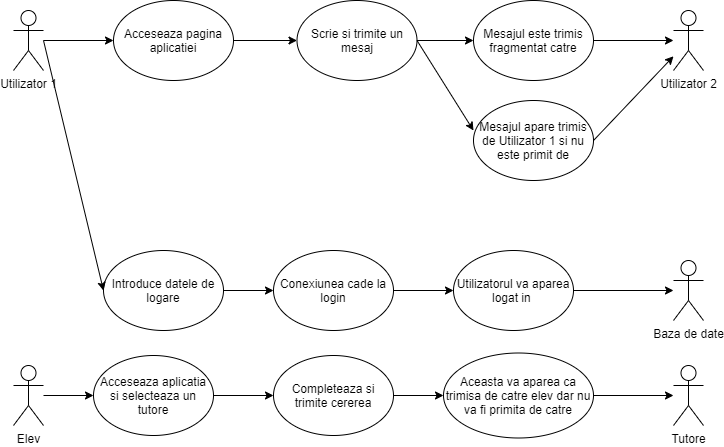

The diagram above was exported from draw.io. Its source (the exported page's mxGraphModel, read from the mxfile embedded in the PNG):
<mxGraphModel dx="1865" dy="548" grid="1" gridSize="10" guides="1" tooltips="1" connect="1" arrows="1" fold="1" page="1" pageScale="1" pageWidth="827" pageHeight="1169" math="0" shadow="0">
  <root>
    <mxCell id="0" />
    <mxCell id="1" parent="0" />
    <mxCell id="y1qOKPOkceWq_G68f_lA-1" value="Utilizator 1" style="shape=umlActor;verticalLabelPosition=bottom;labelBackgroundColor=#ffffff;verticalAlign=top;html=1;outlineConnect=0;" parent="1" vertex="1">
      <mxGeometry x="10" y="170" width="30" height="60" as="geometry" />
    </mxCell>
    <mxCell id="y1qOKPOkceWq_G68f_lA-2" value="Utilizator 2" style="shape=umlActor;verticalLabelPosition=bottom;labelBackgroundColor=#ffffff;verticalAlign=top;html=1;outlineConnect=0;" parent="1" vertex="1">
      <mxGeometry x="670" y="170" width="30" height="60" as="geometry" />
    </mxCell>
    <mxCell id="y1qOKPOkceWq_G68f_lA-3" value="" style="endArrow=classic;html=1;" parent="1" source="y1qOKPOkceWq_G68f_lA-1" target="y1qOKPOkceWq_G68f_lA-4" edge="1">
      <mxGeometry width="50" height="50" relative="1" as="geometry">
        <mxPoint x="390" y="280" as="sourcePoint" />
        <mxPoint x="110" y="201" as="targetPoint" />
      </mxGeometry>
    </mxCell>
    <mxCell id="y1qOKPOkceWq_G68f_lA-4" value="Acceseaza pagina aplicatiei" style="ellipse;whiteSpace=wrap;html=1;" parent="1" vertex="1">
      <mxGeometry x="110" y="160" width="120" height="80" as="geometry" />
    </mxCell>
    <mxCell id="y1qOKPOkceWq_G68f_lA-5" value="Scrie si trimite un mesaj" style="ellipse;whiteSpace=wrap;html=1;" parent="1" vertex="1">
      <mxGeometry x="293.5" y="160" width="120" height="80" as="geometry" />
    </mxCell>
    <mxCell id="y1qOKPOkceWq_G68f_lA-6" value="" style="endArrow=classic;html=1;exitX=1;exitY=0.5;exitDx=0;exitDy=0;entryX=0;entryY=0.5;entryDx=0;entryDy=0;" parent="1" source="y1qOKPOkceWq_G68f_lA-4" target="y1qOKPOkceWq_G68f_lA-5" edge="1">
      <mxGeometry width="50" height="50" relative="1" as="geometry">
        <mxPoint x="390" y="280" as="sourcePoint" />
        <mxPoint x="440" y="230" as="targetPoint" />
      </mxGeometry>
    </mxCell>
    <mxCell id="y1qOKPOkceWq_G68f_lA-7" value="Mesajul este trimis fragmentat catre" style="ellipse;whiteSpace=wrap;html=1;" parent="1" vertex="1">
      <mxGeometry x="470" y="160" width="120" height="80" as="geometry" />
    </mxCell>
    <mxCell id="y1qOKPOkceWq_G68f_lA-8" value="" style="endArrow=classic;html=1;exitX=1;exitY=0.5;exitDx=0;exitDy=0;entryX=0;entryY=0.5;entryDx=0;entryDy=0;" parent="1" source="y1qOKPOkceWq_G68f_lA-5" target="y1qOKPOkceWq_G68f_lA-7" edge="1">
      <mxGeometry width="50" height="50" relative="1" as="geometry">
        <mxPoint x="390" y="280" as="sourcePoint" />
        <mxPoint x="440" y="230" as="targetPoint" />
      </mxGeometry>
    </mxCell>
    <mxCell id="y1qOKPOkceWq_G68f_lA-9" value="" style="endArrow=classic;html=1;exitX=1;exitY=0.5;exitDx=0;exitDy=0;" parent="1" source="y1qOKPOkceWq_G68f_lA-7" target="y1qOKPOkceWq_G68f_lA-2" edge="1">
      <mxGeometry width="50" height="50" relative="1" as="geometry">
        <mxPoint x="390" y="280" as="sourcePoint" />
        <mxPoint x="440" y="230" as="targetPoint" />
      </mxGeometry>
    </mxCell>
    <mxCell id="y1qOKPOkceWq_G68f_lA-10" value="Mesajul apare trimis de Utilizator 1 si nu este primit de" style="ellipse;whiteSpace=wrap;html=1;" parent="1" vertex="1">
      <mxGeometry x="470" y="260" width="120" height="80" as="geometry" />
    </mxCell>
    <mxCell id="y1qOKPOkceWq_G68f_lA-11" value="" style="endArrow=classic;html=1;exitX=1;exitY=0.5;exitDx=0;exitDy=0;" parent="1" source="y1qOKPOkceWq_G68f_lA-10" target="y1qOKPOkceWq_G68f_lA-2" edge="1">
      <mxGeometry width="50" height="50" relative="1" as="geometry">
        <mxPoint x="390" y="280" as="sourcePoint" />
        <mxPoint x="440" y="230" as="targetPoint" />
      </mxGeometry>
    </mxCell>
    <mxCell id="y1qOKPOkceWq_G68f_lA-12" value="" style="endArrow=classic;html=1;entryX=0;entryY=0.375;entryDx=0;entryDy=0;entryPerimeter=0;exitX=1;exitY=0.5;exitDx=0;exitDy=0;" parent="1" source="y1qOKPOkceWq_G68f_lA-5" target="y1qOKPOkceWq_G68f_lA-10" edge="1">
      <mxGeometry width="50" height="50" relative="1" as="geometry">
        <mxPoint x="390" y="280" as="sourcePoint" />
        <mxPoint x="440" y="230" as="targetPoint" />
      </mxGeometry>
    </mxCell>
    <mxCell id="y1qOKPOkceWq_G68f_lA-13" value="Introduce datele de logare" style="ellipse;whiteSpace=wrap;html=1;" parent="1" vertex="1">
      <mxGeometry x="100" y="410" width="120" height="80" as="geometry" />
    </mxCell>
    <mxCell id="y1qOKPOkceWq_G68f_lA-14" value="Conexiunea cade la login" style="ellipse;whiteSpace=wrap;html=1;" parent="1" vertex="1">
      <mxGeometry x="270" y="410" width="120" height="80" as="geometry" />
    </mxCell>
    <mxCell id="y1qOKPOkceWq_G68f_lA-15" value="Utilizatorul va aparea logat in&amp;nbsp;" style="ellipse;whiteSpace=wrap;html=1;" parent="1" vertex="1">
      <mxGeometry x="450" y="410" width="120" height="80" as="geometry" />
    </mxCell>
    <mxCell id="y1qOKPOkceWq_G68f_lA-16" value="" style="endArrow=classic;html=1;exitX=1;exitY=0.5;exitDx=0;exitDy=0;entryX=0;entryY=0.5;entryDx=0;entryDy=0;" parent="1" source="y1qOKPOkceWq_G68f_lA-14" target="y1qOKPOkceWq_G68f_lA-15" edge="1">
      <mxGeometry width="50" height="50" relative="1" as="geometry">
        <mxPoint x="414" y="380" as="sourcePoint" />
        <mxPoint x="464" y="330" as="targetPoint" />
      </mxGeometry>
    </mxCell>
    <mxCell id="y1qOKPOkceWq_G68f_lA-17" value="" style="endArrow=classic;html=1;exitX=1;exitY=0.5;exitDx=0;exitDy=0;" parent="1" source="y1qOKPOkceWq_G68f_lA-13" target="y1qOKPOkceWq_G68f_lA-14" edge="1">
      <mxGeometry width="50" height="50" relative="1" as="geometry">
        <mxPoint x="233" y="446" as="sourcePoint" />
        <mxPoint x="440" y="230" as="targetPoint" />
      </mxGeometry>
    </mxCell>
    <mxCell id="y1qOKPOkceWq_G68f_lA-18" value="" style="endArrow=classic;html=1;entryX=0;entryY=0.5;entryDx=0;entryDy=0;" parent="1" target="y1qOKPOkceWq_G68f_lA-13" edge="1">
      <mxGeometry width="50" height="50" relative="1" as="geometry">
        <mxPoint x="40" y="200" as="sourcePoint" />
        <mxPoint x="440" y="230" as="targetPoint" />
      </mxGeometry>
    </mxCell>
    <mxCell id="y1qOKPOkceWq_G68f_lA-19" value="Baza de date" style="shape=umlActor;verticalLabelPosition=bottom;labelBackgroundColor=#ffffff;verticalAlign=top;html=1;outlineConnect=0;" parent="1" vertex="1">
      <mxGeometry x="670" y="420" width="30" height="60" as="geometry" />
    </mxCell>
    <mxCell id="y1qOKPOkceWq_G68f_lA-20" value="" style="endArrow=classic;html=1;exitX=1;exitY=0.5;exitDx=0;exitDy=0;" parent="1" source="y1qOKPOkceWq_G68f_lA-15" target="y1qOKPOkceWq_G68f_lA-19" edge="1">
      <mxGeometry width="50" height="50" relative="1" as="geometry">
        <mxPoint x="390" y="280" as="sourcePoint" />
        <mxPoint x="440" y="230" as="targetPoint" />
      </mxGeometry>
    </mxCell>
    <mxCell id="y1qOKPOkceWq_G68f_lA-21" value="Elev" style="shape=umlActor;verticalLabelPosition=bottom;labelBackgroundColor=#ffffff;verticalAlign=top;html=1;outlineConnect=0;" parent="1" vertex="1">
      <mxGeometry x="10" y="525" width="30" height="60" as="geometry" />
    </mxCell>
    <mxCell id="y1qOKPOkceWq_G68f_lA-22" value="Tutore" style="shape=umlActor;verticalLabelPosition=bottom;labelBackgroundColor=#ffffff;verticalAlign=top;html=1;outlineConnect=0;" parent="1" vertex="1">
      <mxGeometry x="670" y="525" width="30" height="60" as="geometry" />
    </mxCell>
    <mxCell id="y1qOKPOkceWq_G68f_lA-23" value="Acceseaza aplicatia si selecteaza un tutore" style="ellipse;whiteSpace=wrap;html=1;" parent="1" vertex="1">
      <mxGeometry x="90" y="515" width="120" height="80" as="geometry" />
    </mxCell>
    <mxCell id="y1qOKPOkceWq_G68f_lA-24" value="Completeaza si trimite cererea" style="ellipse;whiteSpace=wrap;html=1;" parent="1" vertex="1">
      <mxGeometry x="270" y="515" width="120" height="80" as="geometry" />
    </mxCell>
    <mxCell id="y1qOKPOkceWq_G68f_lA-25" value="Aceasta va aparea ca trimisa de catre elev dar nu va fi primita de catre" style="ellipse;whiteSpace=wrap;html=1;" parent="1" vertex="1">
      <mxGeometry x="440" y="512.5" width="150" height="85" as="geometry" />
    </mxCell>
    <mxCell id="y1qOKPOkceWq_G68f_lA-26" value="" style="endArrow=classic;html=1;entryX=0;entryY=0.5;entryDx=0;entryDy=0;" parent="1" source="y1qOKPOkceWq_G68f_lA-21" target="y1qOKPOkceWq_G68f_lA-23" edge="1">
      <mxGeometry width="50" height="50" relative="1" as="geometry">
        <mxPoint x="390" y="380" as="sourcePoint" />
        <mxPoint x="440" y="330" as="targetPoint" />
      </mxGeometry>
    </mxCell>
    <mxCell id="y1qOKPOkceWq_G68f_lA-27" value="" style="endArrow=classic;html=1;exitX=1;exitY=0.5;exitDx=0;exitDy=0;entryX=0;entryY=0.5;entryDx=0;entryDy=0;" parent="1" source="y1qOKPOkceWq_G68f_lA-23" target="y1qOKPOkceWq_G68f_lA-24" edge="1">
      <mxGeometry width="50" height="50" relative="1" as="geometry">
        <mxPoint x="390" y="380" as="sourcePoint" />
        <mxPoint x="440" y="330" as="targetPoint" />
      </mxGeometry>
    </mxCell>
    <mxCell id="y1qOKPOkceWq_G68f_lA-28" value="" style="endArrow=classic;html=1;exitX=1;exitY=0.5;exitDx=0;exitDy=0;entryX=0;entryY=0.5;entryDx=0;entryDy=0;" parent="1" source="y1qOKPOkceWq_G68f_lA-24" target="y1qOKPOkceWq_G68f_lA-25" edge="1">
      <mxGeometry width="50" height="50" relative="1" as="geometry">
        <mxPoint x="400" y="570" as="sourcePoint" />
        <mxPoint x="440" y="330" as="targetPoint" />
      </mxGeometry>
    </mxCell>
    <mxCell id="y1qOKPOkceWq_G68f_lA-29" value="" style="endArrow=classic;html=1;exitX=1;exitY=0.5;exitDx=0;exitDy=0;" parent="1" source="y1qOKPOkceWq_G68f_lA-25" target="y1qOKPOkceWq_G68f_lA-22" edge="1">
      <mxGeometry width="50" height="50" relative="1" as="geometry">
        <mxPoint x="390" y="380" as="sourcePoint" />
        <mxPoint x="440" y="330" as="targetPoint" />
      </mxGeometry>
    </mxCell>
  </root>
</mxGraphModel>